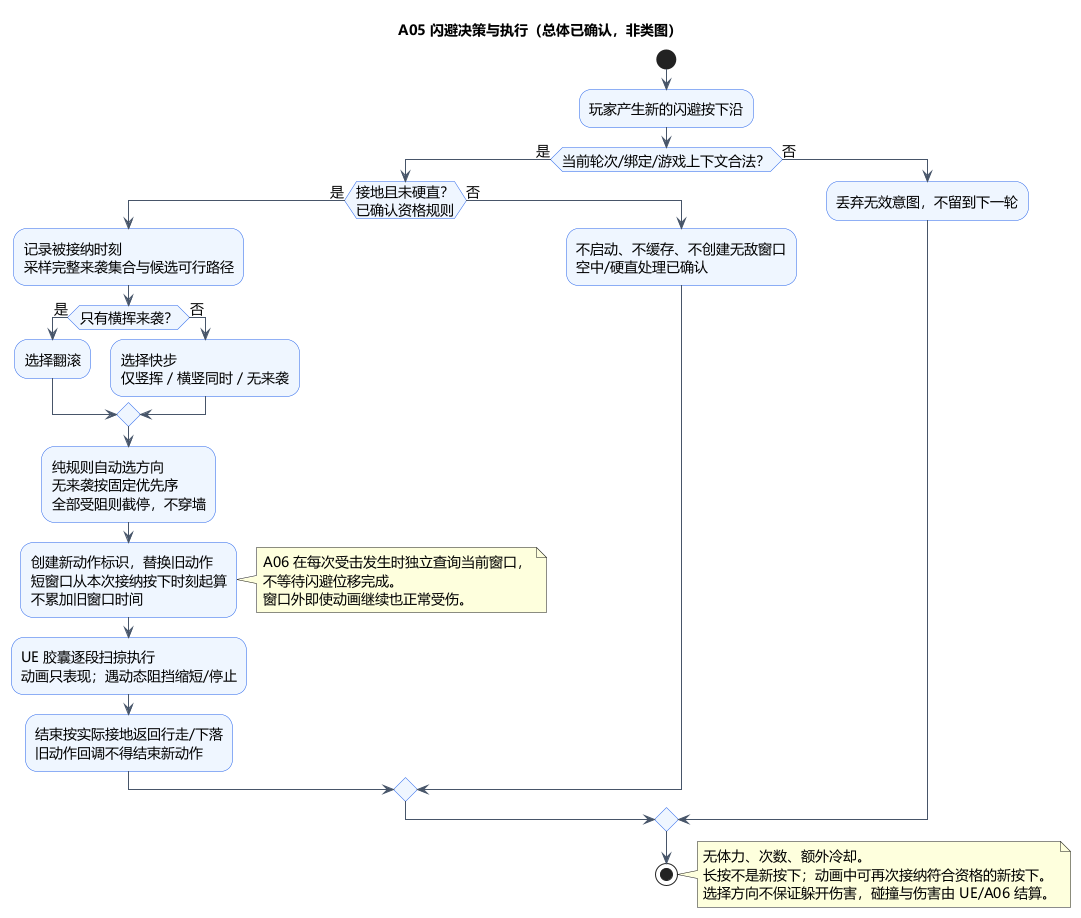

The diagram above was rendered by PlantUML. Its source (embedded in the PNG):
@startuml A05-dodge-flow
!pragma layout smetana
title A05 闪避决策与执行（总体已确认，非类图）
skinparam defaultFontName Microsoft YaHei
skinparam defaultFontSize 14
skinparam shadowing false
skinparam activityBackgroundColor #EFF6FF
skinparam activityBorderColor #2563EB
skinparam ArrowColor #475569
start
:玩家产生新的闪避按下沿;
if (当前轮次/绑定/游戏上下文合法？) then (是)
  if (接地且未硬直？\n已确认资格规则) then (是)
    :记录被接纳时刻\n采样完整来袭集合与候选可行路径;
    if (只有横挥来袭？) then (是)
      :选择翻滚;
    else (否)
      :选择快步\n仅竖挥 / 横竖同时 / 无来袭;
    endif
    :纯规则自动选方向\n无来袭按固定优先序\n全部受阻则截停，不穿墙;
    :创建新动作标识，替换旧动作\n短窗口从本次接纳按下时刻起算\n不累加旧窗口时间;
    note right
    A06 在每次受击发生时独立查询当前窗口，
    不等待闪避位移完成。
    窗口外即使动画继续也正常受伤。
    end note
    :UE 胶囊逐段扫掠执行\n动画只表现；遇动态阻挡缩短/停止;
    :结束按实际接地返回行走/下落\n旧动作回调不得结束新动作;
  else (否)
    :不启动、不缓存、不创建无敌窗口\n空中/硬直处理已确认;
  endif
else (否)
  :丢弃无效意图，不留到下一轮;
endif
stop
note right
无体力、次数、额外冷却。
长按不是新按下；动画中可再次接纳符合资格的新按下。
选择方向不保证躲开伤害，碰撞与伤害由 UE/A06 结算。
end note
@enduml